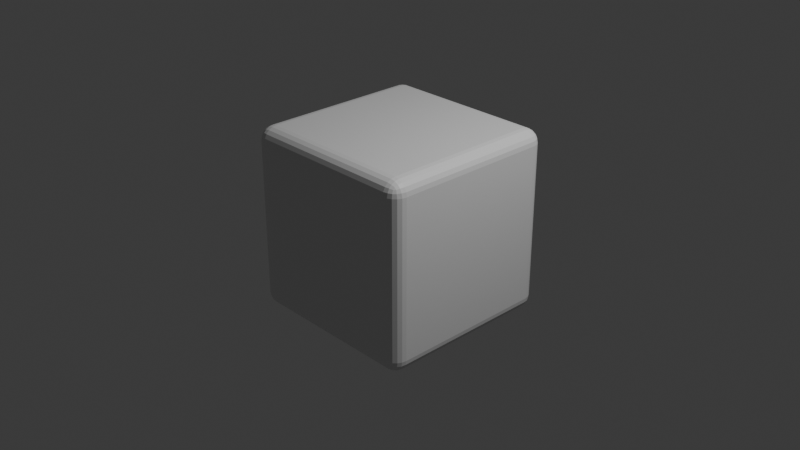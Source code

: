 # Source: Cube2.blend  (saved by Blender 4.2.66; exported with 4.5.12 LTS)
import bpy
from mathutils import Matrix  # noqa: F401  (used for matrix-valued properties, if any)

bpy.ops.wm.read_factory_settings(use_empty=True)
scene = bpy.context.scene
scene.name = 'Scene'

# ---- collections
col_collection = bpy.data.collections.new('Collection'); scene.collection.children.link(col_collection)

# ---- materials (node trees are filled in below, after node groups)
mat_material = bpy.data.materials.new('Material')
mat_material.alpha_threshold = 0.0
mat_material.roughness = 0.5
mat_material.line_color = (0.0, 0.0, 0.0, 1.0)

# ---- material node trees
mat_material.use_nodes = True; mat_material.node_tree.nodes.clear()
_N = mat_material.node_tree.nodes; _L = mat_material.node_tree.links
n0 = _N.new('ShaderNodeOutputMaterial'); n0.name = 'Material Output'; n0.location = (300, 300)
n1 = _N.new('ShaderNodeBsdfPrincipled'); n1.name = 'Principled BSDF'; n1.location = (10, 300)
n1.inputs[3].default_value = 1.45
_L.new(n1.outputs[0], n0.inputs[0])
n0.is_active_output = True

# ---- world
world_world = bpy.data.worlds.new('World'); scene.world = world_world
world_world.use_nodes = True; world_world.node_tree.nodes.clear()
_N = world_world.node_tree.nodes; _L = world_world.node_tree.links
n0 = _N.new('ShaderNodeOutputWorld'); n0.name = 'World Output'; n0.location = (300, 300)
n1 = _N.new('ShaderNodeBackground'); n1.name = 'Background'; n1.location = (10, 300)
n1.inputs[0].default_value = (0.05088, 0.05088, 0.05088, 1.0)
_L.new(n1.outputs[0], n0.inputs[0])
n0.is_active_output = True
world_world.color = (0.05088, 0.05088, 0.05088)
world_world.sun_shadow_jitter_overblur = 0.0

# ---- cameras
cam_camera = bpy.data.cameras.new('Camera')
cam_camera.clip_end = 100.0
cam_camera.ortho_scale = 7.314

# ---- lights
light_light = bpy.data.lights.new('Light', 'POINT')
light_light.energy = 1000.0
light_light.shadow_soft_size = 0.1

# ---- meshes
me_cube = bpy.data.meshes.new('Cube')
me_cube.from_pydata([(0.85, 1.0, 0.85), (0.85, 0.85, 1.0), (1.0, 0.85, 0.85), (0.85, 0.9927, 0.8964), (0.85, 0.9714, 0.9382), (0.8964, 0.9927, 0.85), (0.8976, 0.984, 0.8979), (0.896, 0.9639, 0.9361), (0.9382, 0.9714, 0.85), (0.9362, 0.9638, 0.8962), (0.9294, 0.9495, 0.9294), (0.8964, 0.85, 0.9927), (0.9382, 0.85, 0.9714), (0.85, 0.8964, 0.9927), (0.8979, 0.8976, 0.984), (0.9361, 0.896, 0.9639), (0.85, 0.9382, 0.9714), (0.8962, 0.9362, 0.9638), (0.9294, 0.9294, 0.9495), (0.9927, 0.8964, 0.85), (0.9714, 0.9382, 0.85), (0.9927, 0.85, 0.8964), (0.984, 0.8979, 0.8976), (0.9639, 0.9361, 0.896), (0.9714, 0.85, 0.9382), (0.9638, 0.8962, 0.9362), (0.9495, 0.9294, 0.9294), (0.85, 0.85, -1.0), (0.85, 1.0, -0.85), (1.0, 0.85, -0.85), (0.85, 0.8964, -0.9927), (0.85, 0.9382, -0.9714), (0.8964, 0.85, -0.9927), (0.8976, 0.8979, -0.984), (0.896, 0.9361, -0.9639), (0.9382, 0.85, -0.9714), (0.9362, 0.8962, -0.9638), (0.9294, 0.9294, -0.9495), (0.8964, 0.9927, -0.85), (0.9382, 0.9714, -0.85), (0.85, 0.9927, -0.8964), (0.8979, 0.984, -0.8976), (0.9361, 0.9639, -0.896), (0.85, 0.9714, -0.9382), (0.8962, 0.9638, -0.9362), (0.9294, 0.9495, -0.9294), (0.9927, 0.85, -0.8964), (0.9714, 0.85, -0.9382), (0.9927, 0.8964, -0.85), (0.984, 0.8976, -0.8979), (0.9639, 0.896, -0.9361), (0.9714, 0.9382, -0.85), (0.9638, 0.9362, -0.8962), (0.9495, 0.9294, -0.9294), (1.0, -0.85, 0.85), (0.85, -0.85, 1.0), (0.85, -1.0, 0.85), (0.9927, -0.85, 0.8964), (0.9714, -0.85, 0.9382), (0.9927, -0.8964, 0.85), (0.984, -0.8976, 0.8979), (0.9639, -0.896, 0.9361), (0.9714, -0.9382, 0.85), (0.9638, -0.9362, 0.8962), (0.9495, -0.9294, 0.9294), (0.85, -0.8964, 0.9927), (0.85, -0.9382, 0.9714), (0.8964, -0.85, 0.9927), (0.8976, -0.8979, 0.984), (0.896, -0.9361, 0.9639), (0.9382, -0.85, 0.9714), (0.9362, -0.8962, 0.9638), (0.9294, -0.9294, 0.9495), (0.8964, -0.9927, 0.85), (0.9382, -0.9714, 0.85), (0.85, -0.9927, 0.8964), (0.8979, -0.984, 0.8976), (0.9361, -0.9639, 0.896), (0.85, -0.9714, 0.9382), (0.8962, -0.9638, 0.9362), (0.9294, -0.9495, 0.9294), (1.0, -0.85, -0.85), (0.85, -1.0, -0.85), (0.85, -0.85, -1.0), (0.9927, -0.8964, -0.85), (0.9714, -0.9382, -0.85), (0.9927, -0.85, -0.8964), (0.984, -0.8979, -0.8976), (0.9639, -0.9361, -0.896), (0.9714, -0.85, -0.9382), (0.9638, -0.8962, -0.9362), (0.9495, -0.9294, -0.9294), (0.85, -0.9927, -0.8964), (0.85, -0.9714, -0.9382), (0.8964, -0.9927, -0.85), (0.8976, -0.984, -0.8979), (0.896, -0.9639, -0.9361), (0.9382, -0.9714, -0.85), (0.9362, -0.9638, -0.8962), (0.9294, -0.9495, -0.9294), (0.8964, -0.85, -0.9927), (0.9382, -0.85, -0.9714), (0.85, -0.8964, -0.9927), (0.8979, -0.8976, -0.984), (0.9361, -0.896, -0.9639), (0.85, -0.9382, -0.9714), (0.8962, -0.9362, -0.9638), (0.9294, -0.9294, -0.9495), (-0.85, 1.0, 0.85), (-1.0, 0.85, 0.85), (-0.85, 0.85, 1.0), (-0.8964, 0.9927, 0.85), (-0.9382, 0.9714, 0.85), (-0.85, 0.9927, 0.8964), (-0.8979, 0.984, 0.8976), (-0.9361, 0.9639, 0.896), (-0.85, 0.9714, 0.9382), (-0.8962, 0.9638, 0.9362), (-0.9294, 0.9495, 0.9294), (-0.9927, 0.85, 0.8964), (-0.9714, 0.85, 0.9382), (-0.9927, 0.8964, 0.85), (-0.984, 0.8976, 0.8979), (-0.9639, 0.896, 0.9361), (-0.9714, 0.9382, 0.85), (-0.9638, 0.9362, 0.8962), (-0.9495, 0.9294, 0.9294), (-0.85, 0.8964, 0.9927), (-0.85, 0.9382, 0.9714), (-0.8964, 0.85, 0.9927), (-0.8976, 0.8979, 0.984), (-0.896, 0.9361, 0.9639), (-0.9382, 0.85, 0.9714), (-0.9362, 0.8962, 0.9638), (-0.9294, 0.9294, 0.9495), (-1.0, 0.85, -0.85), (-0.85, 1.0, -0.85), (-0.85, 0.85, -1.0), (-0.9927, 0.8964, -0.85), (-0.9714, 0.9382, -0.85), (-0.9927, 0.85, -0.8964), (-0.984, 0.8979, -0.8976), (-0.9639, 0.9361, -0.896), (-0.9714, 0.85, -0.9382), (-0.9638, 0.8962, -0.9362), (-0.9495, 0.9294, -0.9294), (-0.85, 0.9927, -0.8964), (-0.85, 0.9714, -0.9382), (-0.8964, 0.9927, -0.85), (-0.8976, 0.984, -0.8979), (-0.896, 0.9639, -0.9361), (-0.9382, 0.9714, -0.85), (-0.9362, 0.9638, -0.8962), (-0.9294, 0.9495, -0.9294), (-0.8964, 0.85, -0.9927), (-0.9382, 0.85, -0.9714), (-0.85, 0.8964, -0.9927), (-0.8979, 0.8976, -0.984), (-0.9361, 0.896, -0.9639), (-0.85, 0.9382, -0.9714), (-0.8962, 0.9362, -0.9638), (-0.9294, 0.9294, -0.9495), (-1.0, -0.85, 0.85), (-0.85, -1.0, 0.85), (-0.85, -0.85, 1.0), (-0.9927, -0.8964, 0.85), (-0.9714, -0.9382, 0.85), (-0.9927, -0.85, 0.8964), (-0.984, -0.8979, 0.8976), (-0.9639, -0.9361, 0.896), (-0.9714, -0.85, 0.9382), (-0.9638, -0.8962, 0.9362), (-0.9495, -0.9294, 0.9294), (-0.85, -0.9927, 0.8964), (-0.85, -0.9714, 0.9382), (-0.8964, -0.9927, 0.85), (-0.8976, -0.984, 0.8979), (-0.896, -0.9639, 0.9361), (-0.9382, -0.9714, 0.85), (-0.9362, -0.9638, 0.8962), (-0.9294, -0.9495, 0.9294), (-0.8964, -0.85, 0.9927), (-0.9382, -0.85, 0.9714), (-0.85, -0.8964, 0.9927), (-0.8979, -0.8976, 0.984), (-0.9361, -0.896, 0.9639), (-0.85, -0.9382, 0.9714), (-0.8962, -0.9362, 0.9638), (-0.9294, -0.9294, 0.9495), (-0.85, -0.85, -1.0), (-0.85, -1.0, -0.85), (-1.0, -0.85, -0.85), (-0.85, -0.8964, -0.9927), (-0.85, -0.9382, -0.9714), (-0.8964, -0.85, -0.9927), (-0.8976, -0.8979, -0.984), (-0.896, -0.9361, -0.9639), (-0.9382, -0.85, -0.9714), (-0.9362, -0.8962, -0.9638), (-0.9294, -0.9294, -0.9495), (-0.8964, -0.9927, -0.85), (-0.9382, -0.9714, -0.85), (-0.85, -0.9927, -0.8964), (-0.8979, -0.984, -0.8976), (-0.9361, -0.9639, -0.896), (-0.85, -0.9714, -0.9382), (-0.8962, -0.9638, -0.9362), (-0.9294, -0.9495, -0.9294), (-0.9927, -0.85, -0.8964), (-0.9714, -0.85, -0.9382), (-0.9927, -0.8964, -0.85), (-0.984, -0.8976, -0.8979), (-0.9639, -0.896, -0.9361), (-0.9714, -0.9382, -0.85), (-0.9638, -0.9362, -0.8962), (-0.9495, -0.9294, -0.9294)], [], [(137, 27, 83, 189), (191, 162, 109, 135), (82, 56, 163, 190), (1, 110, 164, 55), (29, 2, 54, 81), (0, 3, 6, 5), (3, 4, 7, 6), (4, 16, 17, 7), (5, 6, 9, 8), (6, 7, 10, 9), (7, 17, 18, 10), (1, 11, 14, 13), (11, 12, 15, 14), (12, 24, 25, 15), (13, 14, 17, 16), (14, 15, 18, 17), (15, 25, 26, 18), (2, 19, 22, 21), (19, 20, 23, 22), (20, 8, 9, 23), (21, 22, 25, 24), (22, 23, 26, 25), (23, 9, 10, 26), (10, 18, 26), (27, 30, 33, 32), (30, 31, 34, 33), (31, 43, 44, 34), (32, 33, 36, 35), (33, 34, 37, 36), (34, 44, 45, 37), (28, 38, 41, 40), (38, 39, 42, 41), (39, 51, 52, 42), (40, 41, 44, 43), (41, 42, 45, 44), (42, 52, 53, 45), (29, 46, 49, 48), (46, 47, 50, 49), (47, 35, 36, 50), (48, 49, 52, 51), (49, 50, 53, 52), (50, 36, 37, 53), (37, 45, 53), (54, 57, 60, 59), (57, 58, 61, 60), (58, 70, 71, 61), (59, 60, 63, 62), (60, 61, 64, 63), (61, 71, 72, 64), (55, 65, 68, 67), (65, 66, 69, 68), (66, 78, 79, 69), (67, 68, 71, 70), (68, 69, 72, 71), (69, 79, 80, 72), (56, 73, 76, 75), (73, 74, 77, 76), (74, 62, 63, 77), (75, 76, 79, 78), (76, 77, 80, 79), (77, 63, 64, 80), (64, 72, 80), (81, 84, 87, 86), (84, 85, 88, 87), (85, 97, 98, 88), (86, 87, 90, 89), (87, 88, 91, 90), (88, 98, 99, 91), (82, 92, 95, 94), (92, 93, 96, 95), (93, 105, 106, 96), (94, 95, 98, 97), (95, 96, 99, 98), (96, 106, 107, 99), (83, 100, 103, 102), (100, 101, 104, 103), (101, 89, 90, 104), (102, 103, 106, 105), (103, 104, 107, 106), (104, 90, 91, 107), (91, 99, 107), (108, 111, 114, 113), (111, 112, 115, 114), (112, 124, 125, 115), (113, 114, 117, 116), (114, 115, 118, 117), (115, 125, 126, 118), (109, 119, 122, 121), (119, 120, 123, 122), (120, 132, 133, 123), (121, 122, 125, 124), (122, 123, 126, 125), (123, 133, 134, 126), (110, 127, 130, 129), (127, 128, 131, 130), (128, 116, 117, 131), (129, 130, 133, 132), (130, 131, 134, 133), (131, 117, 118, 134), (118, 126, 134), (135, 138, 141, 140), (138, 139, 142, 141), (139, 151, 152, 142), (140, 141, 144, 143), (141, 142, 145, 144), (142, 152, 153, 145), (136, 146, 149, 148), (146, 147, 150, 149), (147, 159, 160, 150), (148, 149, 152, 151), (149, 150, 153, 152), (150, 160, 161, 153), (137, 154, 157, 156), (154, 155, 158, 157), (155, 143, 144, 158), (156, 157, 160, 159), (157, 158, 161, 160), (158, 144, 145, 161), (145, 153, 161), (162, 165, 168, 167), (165, 166, 169, 168), (166, 178, 179, 169), (167, 168, 171, 170), (168, 169, 172, 171), (169, 179, 180, 172), (163, 173, 176, 175), (173, 174, 177, 176), (174, 186, 187, 177), (175, 176, 179, 178), (176, 177, 180, 179), (177, 187, 188, 180), (164, 181, 184, 183), (181, 182, 185, 184), (182, 170, 171, 185), (183, 184, 187, 186), (184, 185, 188, 187), (185, 171, 172, 188), (172, 180, 188), (189, 192, 195, 194), (192, 193, 196, 195), (193, 205, 206, 196), (194, 195, 198, 197), (195, 196, 199, 198), (196, 206, 207, 199), (190, 200, 203, 202), (200, 201, 204, 203), (201, 213, 214, 204), (202, 203, 206, 205), (203, 204, 207, 206), (204, 214, 215, 207), (191, 208, 211, 210), (208, 209, 212, 211), (209, 197, 198, 212), (210, 211, 214, 213), (211, 212, 215, 214), (212, 198, 199, 215), (199, 207, 215), (137, 189, 194, 154), (154, 194, 197, 155), (155, 197, 209, 143), (143, 209, 208, 140), (140, 208, 191, 135), (27, 137, 156, 30), (30, 156, 159, 31), (31, 159, 147, 43), (43, 147, 146, 40), (40, 146, 136, 28), (2, 29, 48, 19), (19, 48, 51, 20), (20, 51, 39, 8), (8, 39, 38, 5), (5, 38, 28, 0), (190, 163, 175, 200), (200, 175, 178, 201), (201, 178, 166, 213), (213, 166, 165, 210), (210, 165, 162, 191), (56, 82, 94, 73), (73, 94, 97, 74), (74, 97, 85, 62), (62, 85, 84, 59), (59, 84, 81, 54), (108, 136, 148, 111), (111, 148, 151, 112), (112, 151, 139, 124), (124, 139, 138, 121), (121, 138, 135, 109), (55, 164, 183, 65), (65, 183, 186, 66), (66, 186, 174, 78), (78, 174, 173, 75), (75, 173, 163, 56), (1, 55, 67, 11), (11, 67, 70, 12), (12, 70, 58, 24), (24, 58, 57, 21), (21, 57, 54, 2), (189, 83, 102, 192), (192, 102, 105, 193), (193, 105, 93, 205), (205, 93, 92, 202), (202, 92, 82, 190), (164, 110, 129, 181), (181, 129, 132, 182), (182, 132, 120, 170), (170, 120, 119, 167), (167, 119, 109, 162), (110, 1, 13, 127), (127, 13, 16, 128), (128, 16, 4, 116), (116, 4, 3, 113), (113, 3, 0, 108), (83, 27, 32, 100), (100, 32, 35, 101), (101, 35, 47, 89), (89, 47, 46, 86), (86, 46, 29, 81), (136, 108, 0, 28)])
_uv = me_cube.uv_layers.new(name='UVMap')
_uv.uv.foreach_set('vector', [0.1437, 0.5188, 0.3563, 0.5188, 0.3563, 0.7313, 0.1438, 0.7313, 0.3938, 0.01875, 0.6063, 0.01875, 0.6063, 0.2313, 0.3938, 0.2313, 0.3938, 0.7688, 0.6063, 0.7688, 0.6063, 0.9813, 0.3938, 0.9813, 0.6438, 0.5188, 0.8563, 0.5188, 0.8563, 0.7313, 0.6438, 0.7313, 0.3938, 0.5188, 0.6063, 0.5188, 0.6063, 0.7313, 0.3938, 0.7313, 0.6063, 0.4813, 0.612, 0.4812, 0.6122, 0.4872, 0.6062, 0.487, 0.612, 0.4812, 0.6173, 0.4812, 0.617, 0.487, 0.6122, 0.4872, 0.6173, 0.4812, 0.625, 0.4812, 0.625, 0.487, 0.617, 0.487, 0.6062, 0.487, 0.6122, 0.4872, 0.612, 0.492, 0.6063, 0.4923, 0.6122, 0.4872, 0.617, 0.487, 0.6162, 0.4912, 0.612, 0.492, 0.617, 0.487, 0.625, 0.487, 0.625, 0.4912, 0.6162, 0.4912, 0.6438, 0.5188, 0.638, 0.5188, 0.6378, 0.5128, 0.6438, 0.513, 0.638, 0.5188, 0.6327, 0.5188, 0.633, 0.513, 0.6378, 0.5128, 0.6327, 0.5188, 0.6173, 0.5188, 0.617, 0.513, 0.633, 0.513, 0.6438, 0.513, 0.6378, 0.5128, 0.638, 0.5, 0.6438, 0.5, 0.6378, 0.5128, 0.633, 0.513, 0.6338, 0.5, 0.638, 0.5, 0.633, 0.513, 0.617, 0.513, 0.6162, 0.5088, 0.6338, 0.5, 0.6063, 0.5188, 0.6063, 0.513, 0.6122, 0.5128, 0.612, 0.5188, 0.6063, 0.513, 0.6062, 0.5077, 0.612, 0.508, 0.6122, 0.5128, 0.6062, 0.5077, 0.6063, 0.4923, 0.612, 0.492, 0.612, 0.508, 0.612, 0.5188, 0.6122, 0.5128, 0.617, 0.513, 0.6173, 0.5188, 0.6122, 0.5128, 0.612, 0.508, 0.6162, 0.5088, 0.617, 0.513, 0.612, 0.508, 0.612, 0.492, 0.6162, 0.4912, 0.6162, 0.5088, 0.6162, 0.4912, 0.625, 0.4912, 0.6162, 0.4937, 0.3563, 0.5188, 0.3563, 0.513, 0.3622, 0.5128, 0.362, 0.5188, 0.3563, 0.513, 0.3562, 0.5077, 0.362, 0.508, 0.3622, 0.5128, 0.3562, 0.5077, 0.3563, 0.5, 0.362, 0.5, 0.362, 0.508, 0.362, 0.5188, 0.3622, 0.5128, 0.367, 0.513, 0.3673, 0.5188, 0.3622, 0.5128, 0.362, 0.508, 0.3662, 0.5088, 0.367, 0.513, 0.362, 0.508, 0.362, 0.5, 0.3662, 0.5, 0.3662, 0.5088, 0.3938, 0.4813, 0.3938, 0.487, 0.3878, 0.4872, 0.388, 0.4813, 0.3938, 0.487, 0.3938, 0.4923, 0.388, 0.492, 0.3878, 0.4872, 0.3938, 0.4923, 0.3937, 0.5077, 0.388, 0.508, 0.388, 0.492, 0.388, 0.4813, 0.3878, 0.4872, 0.375, 0.487, 0.375, 0.4812, 0.3878, 0.4872, 0.388, 0.492, 0.375, 0.4912, 0.375, 0.487, 0.388, 0.492, 0.388, 0.508, 0.3838, 0.5088, 0.375, 0.4912, 0.3938, 0.5188, 0.388, 0.5188, 0.3878, 0.5128, 0.3938, 0.513, 0.388, 0.5188, 0.3827, 0.5188, 0.383, 0.513, 0.3878, 0.5128, 0.3827, 0.5188, 0.3673, 0.5188, 0.367, 0.513, 0.383, 0.513, 0.3938, 0.513, 0.3878, 0.5128, 0.388, 0.508, 0.3937, 0.5077, 0.3878, 0.5128, 0.383, 0.513, 0.3838, 0.5088, 0.388, 0.508, 0.383, 0.513, 0.367, 0.513, 0.3662, 0.5088, 0.3838, 0.5088, 0.3662, 0.5088, 0.3662, 0.5, 0.3687, 0.5088, 0.6063, 0.7313, 0.612, 0.7312, 0.6122, 0.7372, 0.6062, 0.737, 0.612, 0.7312, 0.6173, 0.7312, 0.617, 0.737, 0.6122, 0.7372, 0.6173, 0.7312, 0.6327, 0.7313, 0.633, 0.737, 0.617, 0.737, 0.6062, 0.737, 0.6122, 0.7372, 0.612, 0.742, 0.6063, 0.7423, 0.6122, 0.7372, 0.617, 0.737, 0.6162, 0.7412, 0.612, 0.742, 0.617, 0.737, 0.633, 0.737, 0.6338, 0.75, 0.6162, 0.7412, 0.6438, 0.7313, 0.6438, 0.737, 0.6378, 0.7372, 0.638, 0.7313, 0.6438, 0.737, 0.6438, 0.75, 0.638, 0.75, 0.6378, 0.7372, 0.625, 0.7688, 0.6173, 0.7688, 0.617, 0.763, 0.625, 0.763, 0.638, 0.7313, 0.6378, 0.7372, 0.633, 0.737, 0.6327, 0.7313, 0.6378, 0.7372, 0.638, 0.75, 0.6338, 0.75, 0.633, 0.737, 0.625, 0.763, 0.617, 0.763, 0.6162, 0.7588, 0.625, 0.7588, 0.6063, 0.7688, 0.6063, 0.763, 0.6122, 0.7628, 0.612, 0.7688, 0.6063, 0.763, 0.6062, 0.7577, 0.612, 0.758, 0.6122, 0.7628, 0.6062, 0.7577, 0.6063, 0.7423, 0.612, 0.742, 0.612, 0.758, 0.612, 0.7688, 0.6122, 0.7628, 0.617, 0.763, 0.6173, 0.7688, 0.6122, 0.7628, 0.612, 0.758, 0.6162, 0.7588, 0.617, 0.763, 0.612, 0.758, 0.612, 0.742, 0.6162, 0.7412, 0.6162, 0.7588, 0.6162, 0.7563, 0.625, 0.7588, 0.6162, 0.7588, 0.3938, 0.7313, 0.3938, 0.737, 0.3878, 0.7372, 0.388, 0.7313, 0.3938, 0.737, 0.3938, 0.7423, 0.388, 0.742, 0.3878, 0.7372, 0.3938, 0.7423, 0.3937, 0.7577, 0.388, 0.758, 0.388, 0.742, 0.388, 0.7313, 0.3878, 0.7372, 0.383, 0.737, 0.3827, 0.7313, 0.3878, 0.7372, 0.388, 0.742, 0.3838, 0.7412, 0.383, 0.737, 0.388, 0.742, 0.388, 0.758, 0.375, 0.7588, 0.3838, 0.7412, 0.3938, 0.7688, 0.388, 0.7688, 0.3878, 0.7628, 0.3938, 0.763, 0.388, 0.7688, 0.375, 0.7688, 0.375, 0.763, 0.3878, 0.7628, 0.3563, 0.75, 0.3562, 0.7423, 0.362, 0.742, 0.362, 0.75, 0.3938, 0.763, 0.3878, 0.7628, 0.388, 0.758, 0.3937, 0.7577, 0.3878, 0.7628, 0.375, 0.763, 0.375, 0.7588, 0.388, 0.758, 0.362, 0.75, 0.362, 0.742, 0.3662, 0.7412, 0.3662, 0.75, 0.3563, 0.7313, 0.362, 0.7312, 0.3622, 0.7372, 0.3563, 0.737, 0.362, 0.7312, 0.3673, 0.7312, 0.367, 0.737, 0.3622, 0.7372, 0.3673, 0.7312, 0.3827, 0.7313, 0.383, 0.737, 0.367, 0.737, 0.3563, 0.737, 0.3622, 0.7372, 0.362, 0.742, 0.3562, 0.7423, 0.3622, 0.7372, 0.367, 0.737, 0.3662, 0.7412, 0.362, 0.742, 0.367, 0.737, 0.383, 0.737, 0.3838, 0.7412, 0.3662, 0.7412, 0.3687, 0.7412, 0.3662, 0.75, 0.3662, 0.7412, 0.6063, 0.2688, 0.6063, 0.263, 0.6122, 0.2628, 0.612, 0.2688, 0.6063, 0.263, 0.6062, 0.2577, 0.612, 0.258, 0.6122, 0.2628, 0.6062, 0.2577, 0.6063, 0.2423, 0.612, 0.242, 0.612, 0.258, 0.612, 0.2688, 0.6122, 0.2628, 0.617, 0.263, 0.6173, 0.2687, 0.6122, 0.2628, 0.612, 0.258, 0.6162, 0.2588, 0.617, 0.263, 0.612, 0.258, 0.612, 0.242, 0.6162, 0.2412, 0.6162, 0.2588, 0.6063, 0.2313, 0.612, 0.2313, 0.6122, 0.2372, 0.6062, 0.237, 0.612, 0.2313, 0.6173, 0.2312, 0.617, 0.237, 0.6122, 0.2372, 0.6173, 0.2312, 0.625, 0.2313, 0.625, 0.237, 0.617, 0.237, 0.6062, 0.237, 0.6122, 0.2372, 0.612, 0.242, 0.6063, 0.2423, 0.6122, 0.2372, 0.617, 0.237, 0.6162, 0.2412, 0.612, 0.242, 0.617, 0.237, 0.625, 0.237, 0.625, 0.2412, 0.6162, 0.2412, 0.8563, 0.5188, 0.8563, 0.513, 0.8622, 0.5128, 0.862, 0.5188, 0.8563, 0.513, 0.8562, 0.5, 0.862, 0.5, 0.8622, 0.5128, 0.625, 0.2688, 0.6173, 0.2687, 0.617, 0.263, 0.625, 0.263, 0.862, 0.5188, 0.8622, 0.5128, 0.875, 0.513, 0.875, 0.5188, 0.8622, 0.5128, 0.862, 0.5, 0.875, 0.5088, 0.875, 0.513, 0.625, 0.263, 0.617, 0.263, 0.6162, 0.2588, 0.625, 0.25, 0.6162, 0.2437, 0.6162, 0.2412, 0.625, 0.2412, 0.3938, 0.2313, 0.3938, 0.237, 0.3878, 0.2372, 0.388, 0.2313, 0.3938, 0.237, 0.3938, 0.2423, 0.388, 0.242, 0.3878, 0.2372, 0.3938, 0.2423, 0.3937, 0.2577, 0.388, 0.258, 0.388, 0.242, 0.388, 0.2313, 0.3878, 0.2372, 0.375, 0.237, 0.375, 0.2313, 0.3878, 0.2372, 0.388, 0.242, 0.375, 0.2412, 0.375, 0.237, 0.388, 0.242, 0.388, 0.258, 0.375, 0.2588, 0.375, 0.2412, 0.3938, 0.2688, 0.388, 0.2688, 0.3878, 0.2628, 0.3938, 0.263, 0.388, 0.2688, 0.375, 0.2688, 0.375, 0.263, 0.3878, 0.2628, 0.1437, 0.5, 0.1438, 0.5077, 0.138, 0.508, 0.138, 0.5, 0.3938, 0.263, 0.3878, 0.2628, 0.388, 0.258, 0.3937, 0.2577, 0.3878, 0.2628, 0.375, 0.263, 0.375, 0.2588, 0.388, 0.258, 0.138, 0.5, 0.138, 0.508, 0.1338, 0.5088, 0.1338, 0.5, 0.1437, 0.5188, 0.138, 0.5188, 0.1378, 0.5128, 0.1437, 0.513, 0.138, 0.5188, 0.1327, 0.5188, 0.133, 0.513, 0.1378, 0.5128, 0.1327, 0.5188, 0.125, 0.5188, 0.125, 0.513, 0.133, 0.513, 0.1437, 0.513, 0.1378, 0.5128, 0.138, 0.508, 0.1438, 0.5077, 0.1378, 0.5128, 0.133, 0.513, 0.1338, 0.5088, 0.138, 0.508, 0.133, 0.513, 0.125, 0.513, 0.125, 0.5088, 0.1338, 0.5088, 0.125, 0.5088, 0.1338, 0.5, 0.1338, 0.5088, 0.6063, 0.01875, 0.6063, 0.01295, 0.6122, 0.01277, 0.612, 0.01875, 0.6063, 0.01295, 0.6062, 0.007731, 0.612, 0.007985, 0.6122, 0.01277, 0.6062, 0.007731, 0.6062, 0.0, 0.612, 0.0, 0.612, 0.007985, 0.612, 0.01875, 0.6122, 0.01277, 0.617, 0.01298, 0.6173, 0.01875, 0.6122, 0.01277, 0.612, 0.007985, 0.6162, 0.008829, 0.617, 0.01298, 0.612, 0.007985, 0.612, 0.0, 0.6162, 0.0, 0.6162, 0.008829, 0.6063, 0.9813, 0.612, 0.9812, 0.6122, 0.9872, 0.6062, 0.987, 0.612, 0.9812, 0.6173, 0.9812, 0.617, 0.987, 0.6122, 0.9872, 0.6173, 0.9812, 0.625, 0.9812, 0.625, 0.987, 0.617, 0.987, 0.6062, 0.987, 0.6122, 0.9872, 0.612, 1.0, 0.6062, 1.0, 0.6122, 0.9872, 0.617, 0.987, 0.6162, 1.0, 0.612, 1.0, 0.617, 0.987, 0.625, 0.987, 0.625, 1.0, 0.6162, 1.0, 0.8563, 0.7313, 0.862, 0.7312, 0.8622, 0.7372, 0.8563, 0.737, 0.862, 0.7312, 0.875, 0.7313, 0.875, 0.737, 0.8622, 0.7372, 0.625, 0.01875, 0.6173, 0.01875, 0.617, 0.01298, 0.625, 0.013, 0.8563, 0.737, 0.8622, 0.7372, 0.862, 0.75, 0.8562, 0.75, 0.8622, 0.7372, 0.875, 0.737, 0.875, 0.7412, 0.862, 0.75, 0.625, 0.013, 0.617, 0.01298, 0.6162, 0.008829, 0.625, 0.008829, 0.6162, 0.008829, 0.6162, 0.0, 0.625, 0.008829, 0.1438, 0.7313, 0.1437, 0.737, 0.1378, 0.7372, 0.138, 0.7313, 0.1437, 0.737, 0.1438, 0.7423, 0.138, 0.742, 0.1378, 0.7372, 0.1438, 0.7423, 0.1437, 0.75, 0.138, 0.75, 0.138, 0.742, 0.138, 0.7313, 0.1378, 0.7372, 0.133, 0.737, 0.1327, 0.7313, 0.1378, 0.7372, 0.138, 0.742, 0.1338, 0.7412, 0.133, 0.737, 0.138, 0.742, 0.138, 0.75, 0.1338, 0.75, 0.1338, 0.7412, 0.3938, 0.9813, 0.3938, 0.987, 0.3878, 0.9872, 0.388, 0.9813, 0.3938, 0.987, 0.3938, 1.0, 0.388, 1.0, 0.3878, 0.9872, 0.3938, 0.0, 0.3937, 0.007731, 0.388, 0.007975, 0.388, 0.0, 0.388, 0.9813, 0.3878, 0.9872, 0.375, 0.987, 0.375, 0.9812, 0.3878, 0.9872, 0.388, 1.0, 0.375, 0.9912, 0.375, 0.987, 0.388, 0.0, 0.388, 0.007975, 0.375, 0.008829, 0.375, 0.0, 0.3938, 0.01875, 0.388, 0.01875, 0.3878, 0.0128, 0.3938, 0.01295, 0.388, 0.01875, 0.375, 0.01875, 0.375, 0.013, 0.3878, 0.0128, 0.125, 0.7313, 0.1327, 0.7313, 0.133, 0.737, 0.125, 0.737, 0.3938, 0.01295, 0.3878, 0.0128, 0.388, 0.007975, 0.3937, 0.007731, 0.3878, 0.0128, 0.375, 0.013, 0.375, 0.008829, 0.388, 0.007975, 0.125, 0.737, 0.133, 0.737, 0.1338, 0.7412, 0.125, 0.7412, 0.1338, 0.7412, 0.1338, 0.75, 0.125, 0.7412, 0.1437, 0.5188, 0.1438, 0.7313, 0.138, 0.7313, 0.138, 0.5188, 0.138, 0.5188, 0.138, 0.7313, 0.1327, 0.7313, 0.1327, 0.5188, 0.1327, 0.5188, 0.1327, 0.7313, 0.125, 0.7313, 0.125, 0.5188, 0.375, 0.2313, 0.375, 0.01875, 0.388, 0.01875, 0.388, 0.2313, 0.388, 0.2313, 0.388, 0.01875, 0.3938, 0.01875, 0.3938, 0.2313, 0.3563, 0.5188, 0.1437, 0.5188, 0.1437, 0.513, 0.3563, 0.513, 0.3563, 0.513, 0.1437, 0.513, 0.1438, 0.5077, 0.3562, 0.5077, 0.3562, 0.5077, 0.1438, 0.5077, 0.1437, 0.5, 0.3563, 0.5, 0.375, 0.4812, 0.375, 0.2688, 0.388, 0.2688, 0.388, 0.4813, 0.388, 0.4813, 0.388, 0.2688, 0.3938, 0.2688, 0.3938, 0.4813, 0.6063, 0.5188, 0.3938, 0.5188, 0.3938, 0.513, 0.6063, 0.513, 0.6063, 0.513, 0.3938, 0.513, 0.3937, 0.5077, 0.6062, 0.5077, 0.6062, 0.5077, 0.3937, 0.5077, 0.3938, 0.4923, 0.6063, 0.4923, 0.6063, 0.4923, 0.3938, 0.4923, 0.3938, 0.487, 0.6062, 0.487, 0.6062, 0.487, 0.3938, 0.487, 0.3938, 0.4813, 0.6063, 0.4813, 0.3938, 0.9813, 0.6063, 0.9813, 0.6062, 0.987, 0.3938, 0.987, 0.3938, 0.987, 0.6062, 0.987, 0.6062, 1.0, 0.3938, 1.0, 0.3938, 0.0, 0.6062, 0.0, 0.6062, 0.007731, 0.3937, 0.007731, 0.3937, 0.007731, 0.6062, 0.007731, 0.6063, 0.01295, 0.3938, 0.01295, 0.3938, 0.01295, 0.6063, 0.01295, 0.6063, 0.01875, 0.3938, 0.01875, 0.6063, 0.7688, 0.3938, 0.7688, 0.3938, 0.763, 0.6063, 0.763, 0.6063, 0.763, 0.3938, 0.763, 0.3937, 0.7577, 0.6062, 0.7577, 0.6062, 0.7577, 0.3937, 0.7577, 0.3938, 0.7423, 0.6063, 0.7423, 0.6063, 0.7423, 0.3938, 0.7423, 0.3938, 0.737, 0.6062, 0.737, 0.6062, 0.737, 0.3938, 0.737, 0.3938, 0.7313, 0.6063, 0.7313, 0.6063, 0.2688, 0.3938, 0.2688, 0.3938, 0.263, 0.6063, 0.263, 0.6063, 0.263, 0.3938, 0.263, 0.3937, 0.2577, 0.6062, 0.2577, 0.6062, 0.2577, 0.3937, 0.2577, 0.3938, 0.2423, 0.6063, 0.2423, 0.6063, 0.2423, 0.3938, 0.2423, 0.3938, 0.237, 0.6062, 0.237, 0.6062, 0.237, 0.3938, 0.237, 0.3938, 0.2313, 0.6063, 0.2313, 0.6438, 0.7313, 0.8563, 0.7313, 0.8563, 0.737, 0.6438, 0.737, 0.6438, 0.737, 0.8563, 0.737, 0.8562, 0.75, 0.6438, 0.75, 0.625, 0.7688, 0.625, 0.9812, 0.6173, 0.9812, 0.6173, 0.7688, 0.6173, 0.7688, 0.6173, 0.9812, 0.612, 0.9812, 0.612, 0.7688, 0.612, 0.7688, 0.612, 0.9812, 0.6063, 0.9813, 0.6063, 0.7688, 0.6438, 0.5188, 0.6438, 0.7313, 0.638, 0.7313, 0.638, 0.5188, 0.638, 0.5188, 0.638, 0.7313, 0.6327, 0.7313, 0.6327, 0.5188, 0.6327, 0.5188, 0.6327, 0.7313, 0.6173, 0.7312, 0.6173, 0.5188, 0.6173, 0.5188, 0.6173, 0.7312, 0.612, 0.7312, 0.612, 0.5188, 0.612, 0.5188, 0.612, 0.7312, 0.6063, 0.7313, 0.6063, 0.5188, 0.1438, 0.7313, 0.3563, 0.7313, 0.3563, 0.737, 0.1437, 0.737, 0.1437, 0.737, 0.3563, 0.737, 0.3562, 0.7423, 0.1438, 0.7423, 0.1438, 0.7423, 0.3562, 0.7423, 0.3563, 0.75, 0.1437, 0.75, 0.375, 0.9812, 0.375, 0.7688, 0.388, 0.7688, 0.388, 0.9813, 0.388, 0.9813, 0.388, 0.7688, 0.3938, 0.7688, 0.3938, 0.9813, 0.8563, 0.7313, 0.8563, 0.5188, 0.862, 0.5188, 0.862, 0.7312, 0.862, 0.7312, 0.862, 0.5188, 0.875, 0.5188, 0.875, 0.7313, 0.625, 0.01875, 0.625, 0.2313, 0.6173, 0.2312, 0.6173, 0.01875, 0.6173, 0.01875, 0.6173, 0.2312, 0.612, 0.2313, 0.612, 0.01875, 0.612, 0.01875, 0.612, 0.2313, 0.6063, 0.2313, 0.6063, 0.01875, 0.8563, 0.5188, 0.6438, 0.5188, 0.6438, 0.513, 0.8563, 0.513, 0.8563, 0.513, 0.6438, 0.513, 0.6438, 0.5, 0.8562, 0.5, 0.625, 0.2688, 0.625, 0.4812, 0.6173, 0.4812, 0.6173, 0.2687, 0.6173, 0.2687, 0.6173, 0.4812, 0.612, 0.4812, 0.612, 0.2688, 0.612, 0.2688, 0.612, 0.4812, 0.6063, 0.4813, 0.6063, 0.2688, 0.3563, 0.7313, 0.3563, 0.5188, 0.362, 0.5188, 0.362, 0.7312, 0.362, 0.7312, 0.362, 0.5188, 0.3673, 0.5188, 0.3673, 0.7312, 0.3673, 0.7312, 0.3673, 0.5188, 0.3827, 0.5188, 0.3827, 0.7313, 0.3827, 0.7313, 0.3827, 0.5188, 0.388, 0.5188, 0.388, 0.7313, 0.388, 0.7313, 0.388, 0.5188, 0.3938, 0.5188, 0.3938, 0.7313, 0.3938, 0.2688, 0.6063, 0.2688, 0.6063, 0.4813, 0.3938, 0.4813])
me_cube.materials.append(mat_material)
me_cube.use_mirror_vertex_groups = False
me_cube.update()

# ---- objects
ob_cube = bpy.data.objects.new('Cube', me_cube)
ob_light = bpy.data.objects.new('Light', light_light)
ob_camera = bpy.data.objects.new('Camera', cam_camera)

# ---- transforms, parenting, visibility, modifiers, constraints
ob_cube.location = (0.0, 0.0, 0.0)
ob_cube.lock_rotations_4d = False
ob_cube.empty_display_type = 'ARROWS'
ob_cube.lineart.crease_threshold = 0.0
ob_light.location = (4.076, 1.005, 5.904)
ob_light.rotation_euler = (0.6503, 0.05522, 1.866)
ob_light.lock_rotations_4d = False
ob_light.empty_display_type = 'ARROWS'
ob_light.color = (0.0, 0.0, 0.0, 0.0)
ob_light.lineart.crease_threshold = 0.0
ob_camera.location = (7.359, -6.926, 4.958)
ob_camera.rotation_euler = (1.109, 0.0, 0.8149)
ob_camera.lock_rotations_4d = False
ob_camera.empty_display_type = 'ARROWS'
ob_camera.color = (0.0, 0.0, 0.0, 0.0)
ob_camera.display_type = 'WIRE'
ob_camera.lineart.crease_threshold = 0.0

# ---- collection membership
col_collection.objects.link(ob_cube)
col_collection.objects.link(ob_light)
col_collection.objects.link(ob_camera)

# ---- scene / render settings (as saved in the file)
scene.camera = ob_camera
scene.frame_start = 1; scene.frame_end = 250; scene.frame_set(1)
scene.render.engine = 'BLENDER_EEVEE_NEXT'
bpy.context.view_layer.update()
